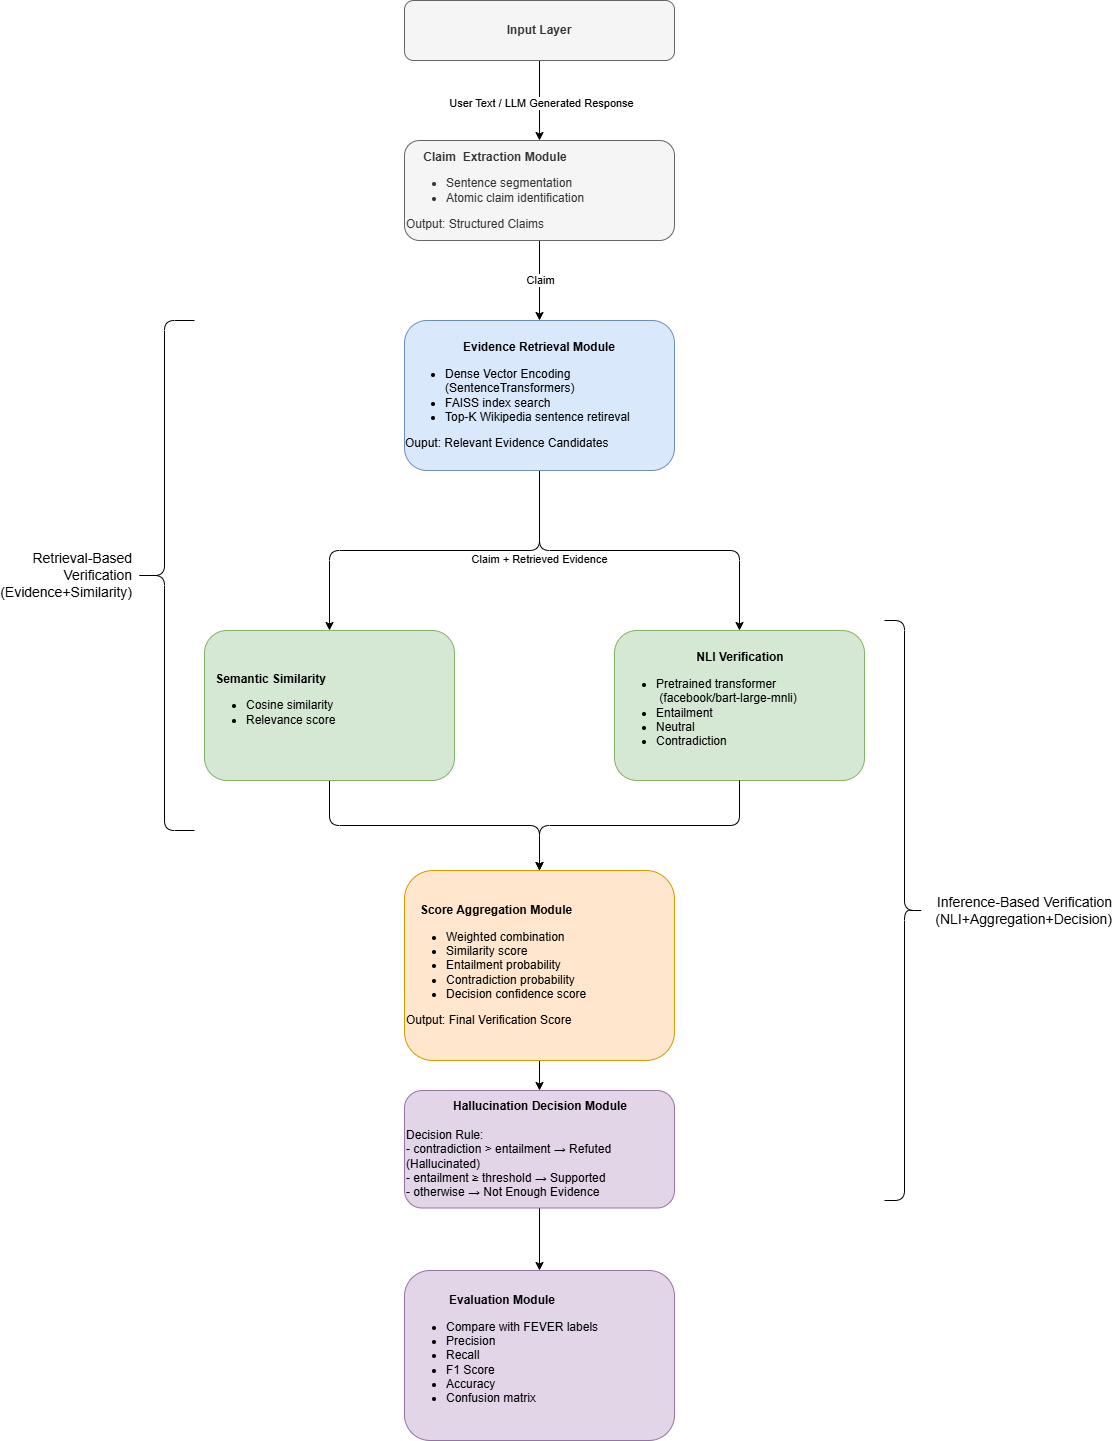

The diagram above was exported from draw.io. Its source (the exported page's mxGraphModel, read from the mxfile embedded in the PNG):
<mxGraphModel dx="2044" dy="779" grid="1" gridSize="10" guides="1" tooltips="1" connect="1" arrows="1" fold="1" page="1" pageScale="1" pageWidth="850" pageHeight="1100" math="0" shadow="0">
  <root>
    <mxCell id="0" />
    <mxCell id="1" parent="0" />
    <mxCell id="4" value="" style="edgeStyle=none;html=1;" parent="1" source="2" target="3" edge="1">
      <mxGeometry relative="1" as="geometry" />
    </mxCell>
    <mxCell id="5" value="User Text / LLM Generated Response" style="edgeLabel;html=1;align=center;verticalAlign=middle;resizable=0;points=[];" parent="4" vertex="1" connectable="0">
      <mxGeometry x="0.05" y="1" relative="1" as="geometry">
        <mxPoint as="offset" />
      </mxGeometry>
    </mxCell>
    <mxCell id="2" value="&lt;b&gt;Input Layer&lt;/b&gt;" style="rounded=1;whiteSpace=wrap;html=1;fillColor=#f5f5f5;fontColor=#333333;strokeColor=#666666;" parent="1" vertex="1">
      <mxGeometry x="300" y="80" width="270" height="60" as="geometry" />
    </mxCell>
    <mxCell id="7" value="" style="edgeStyle=none;html=1;" parent="1" source="3" target="6" edge="1">
      <mxGeometry relative="1" as="geometry" />
    </mxCell>
    <mxCell id="8" value="Claim" style="edgeLabel;html=1;align=center;verticalAlign=middle;resizable=0;points=[];" parent="7" vertex="1" connectable="0">
      <mxGeometry x="-0.0286" relative="1" as="geometry">
        <mxPoint as="offset" />
      </mxGeometry>
    </mxCell>
    <mxCell id="3" value="&lt;div style=&quot;text-align: center;&quot;&gt;&lt;b style=&quot;background-color: transparent;&quot;&gt;Claim&amp;nbsp; Extraction Module&lt;/b&gt;&lt;/div&gt;&lt;div&gt;&lt;ul&gt;&lt;li&gt;Sentence segmentation&lt;/li&gt;&lt;li&gt;Atomic claim identification&lt;/li&gt;&lt;/ul&gt;&lt;div&gt;Output: Structured Claims&lt;/div&gt;&lt;/div&gt;" style="whiteSpace=wrap;html=1;rounded=1;fillColor=#f5f5f5;fontColor=#333333;strokeColor=#666666;align=left;" parent="1" vertex="1">
      <mxGeometry x="300" y="220" width="270" height="100" as="geometry" />
    </mxCell>
    <mxCell id="10" value="" style="edgeStyle=orthogonalEdgeStyle;html=1;exitX=0.5;exitY=1;exitDx=0;exitDy=0;" parent="1" source="6" target="9" edge="1">
      <mxGeometry relative="1" as="geometry" />
    </mxCell>
    <mxCell id="11" value="Claim + Retrieved Evidence" style="edgeLabel;html=1;align=center;verticalAlign=middle;resizable=0;points=[];" parent="10" vertex="1" connectable="0">
      <mxGeometry x="0.0036" y="2" relative="1" as="geometry">
        <mxPoint x="105" y="6" as="offset" />
      </mxGeometry>
    </mxCell>
    <mxCell id="13" value="" style="edgeStyle=orthogonalEdgeStyle;html=1;exitX=0.5;exitY=1;exitDx=0;exitDy=0;" parent="1" source="6" target="12" edge="1">
      <mxGeometry relative="1" as="geometry" />
    </mxCell>
    <mxCell id="6" value="&lt;b&gt;Evidence Retrieval Module&lt;/b&gt;&lt;div style=&quot;text-align: left;&quot;&gt;&lt;ul&gt;&lt;li&gt;Dense Vector Encoding (SentenceTransformers)&lt;/li&gt;&lt;li&gt;FAISS index search&lt;/li&gt;&lt;li&gt;Top-K Wikipedia sentence retireval&lt;/li&gt;&lt;/ul&gt;&lt;div&gt;Ouput: Relevant Evidence Candidates&lt;/div&gt;&lt;/div&gt;" style="whiteSpace=wrap;html=1;rounded=1;fillColor=#dae8fc;strokeColor=#6c8ebf;" parent="1" vertex="1">
      <mxGeometry x="300" y="400" width="270" height="150" as="geometry" />
    </mxCell>
    <mxCell id="15" value="" style="edgeStyle=orthogonalEdgeStyle;html=1;entryX=0.5;entryY=0;entryDx=0;entryDy=0;" parent="1" source="9" target="14" edge="1">
      <mxGeometry relative="1" as="geometry" />
    </mxCell>
    <mxCell id="9" value="&lt;div style=&quot;text-align: center;&quot;&gt;&lt;b style=&quot;background-color: transparent;&quot;&gt;Semantic Similarity&lt;/b&gt;&lt;/div&gt;&lt;div&gt;&lt;ul&gt;&lt;li style=&quot;&quot;&gt;Cosine similarity&lt;/li&gt;&lt;li style=&quot;&quot;&gt;Relevance score&lt;/li&gt;&lt;/ul&gt;&lt;/div&gt;" style="whiteSpace=wrap;html=1;rounded=1;align=left;fillColor=#d5e8d4;strokeColor=#82b366;" parent="1" vertex="1">
      <mxGeometry x="100" y="710" width="250" height="150" as="geometry" />
    </mxCell>
    <mxCell id="12" value="&lt;div style=&quot;text-align: center;&quot;&gt;&lt;span style=&quot;background-color: transparent;&quot;&gt;&lt;b&gt;NLI Verification&lt;/b&gt;&lt;/span&gt;&lt;/div&gt;&lt;div&gt;&lt;ul&gt;&lt;li&gt;Pretrained transformer&amp;nbsp; &amp;nbsp;(facebook/bart-large-mnli)&lt;/li&gt;&lt;li&gt;Entailment&lt;/li&gt;&lt;li&gt;Neutral&lt;/li&gt;&lt;li&gt;Contradiction&lt;/li&gt;&lt;/ul&gt;&lt;/div&gt;" style="whiteSpace=wrap;html=1;rounded=1;align=left;fillColor=#d5e8d4;strokeColor=#82b366;" parent="1" vertex="1">
      <mxGeometry x="510" y="710" width="250" height="150" as="geometry" />
    </mxCell>
    <mxCell id="18" value="" style="edgeStyle=none;html=1;" parent="1" source="14" target="17" edge="1">
      <mxGeometry relative="1" as="geometry" />
    </mxCell>
    <mxCell id="14" value="&lt;div style=&quot;text-align: center;&quot;&gt;&lt;b style=&quot;background-color: transparent;&quot;&gt;Score Aggregation Module&lt;/b&gt;&lt;/div&gt;&lt;div&gt;&lt;ul&gt;&lt;li&gt;Weighted combination&lt;/li&gt;&lt;li&gt;Similarity score&lt;/li&gt;&lt;li&gt;Entailment probability&lt;/li&gt;&lt;li&gt;Contradiction probability&lt;/li&gt;&lt;li&gt;Decision confidence score&lt;/li&gt;&lt;/ul&gt;&lt;div&gt;Output: Final Verification Score&lt;/div&gt;&lt;/div&gt;" style="whiteSpace=wrap;html=1;align=left;rounded=1;fillColor=#ffe6cc;strokeColor=#d79b00;" parent="1" vertex="1">
      <mxGeometry x="300" y="950" width="270" height="190" as="geometry" />
    </mxCell>
    <mxCell id="20" value="" style="edgeStyle=none;html=1;" parent="1" source="17" target="19" edge="1">
      <mxGeometry relative="1" as="geometry" />
    </mxCell>
    <mxCell id="17" value="&lt;div style=&quot;text-align: center;&quot;&gt;&lt;b style=&quot;background-color: transparent;&quot;&gt;Hallucination Decision Module&lt;/b&gt;&lt;/div&gt;&lt;div&gt;&lt;br&gt;&lt;/div&gt;&lt;div&gt;&lt;div&gt;Decision Rule:&lt;/div&gt;&lt;div&gt;- contradiction &amp;gt; entailment → Refuted (Hallucinated)&lt;/div&gt;&lt;div&gt;- entailment ≥ threshold → Supported&lt;/div&gt;&lt;div&gt;- otherwise → Not Enough Evidence&lt;/div&gt;&lt;/div&gt;" style="whiteSpace=wrap;html=1;align=left;rounded=1;fillColor=#e1d5e7;strokeColor=#9673a6;" parent="1" vertex="1">
      <mxGeometry x="300" y="1170" width="270" height="117.5" as="geometry" />
    </mxCell>
    <mxCell id="19" value="&lt;div style=&quot;text-align: center;&quot;&gt;&lt;b style=&quot;background-color: transparent;&quot;&gt;Evaluation Module&lt;/b&gt;&lt;/div&gt;&lt;div&gt;&lt;ul&gt;&lt;li&gt;Compare with FEVER labels&lt;/li&gt;&lt;li&gt;Precision&lt;/li&gt;&lt;li&gt;Recall&lt;/li&gt;&lt;li&gt;F1 Score&lt;/li&gt;&lt;li&gt;Accuracy&lt;/li&gt;&lt;li&gt;Confusion matrix&lt;/li&gt;&lt;/ul&gt;&lt;/div&gt;" style="whiteSpace=wrap;html=1;align=left;rounded=1;fillColor=#e1d5e7;strokeColor=#9673a6;" parent="1" vertex="1">
      <mxGeometry x="300" y="1350" width="270" height="170" as="geometry" />
    </mxCell>
    <mxCell id="21" value="" style="edgeStyle=orthogonalEdgeStyle;html=1;entryX=0.5;entryY=0;entryDx=0;entryDy=0;exitX=0.5;exitY=1;exitDx=0;exitDy=0;" parent="1" source="12" target="14" edge="1">
      <mxGeometry relative="1" as="geometry">
        <mxPoint x="630" y="960" as="sourcePoint" />
        <mxPoint x="840" y="1050" as="targetPoint" />
      </mxGeometry>
    </mxCell>
    <mxCell id="27" value="&lt;span style=&quot;background-color: light-dark(#ffffff, var(--ge-dark-color, #121212));&quot;&gt;Retrieval-Based Verification&lt;/span&gt;&lt;div&gt;&lt;span style=&quot;background-color: light-dark(#ffffff, var(--ge-dark-color, #121212));&quot;&gt;(Evidence+Similarity)&lt;/span&gt;&lt;/div&gt;" style="shape=curlyBracket;whiteSpace=wrap;html=1;rounded=1;labelPosition=left;verticalLabelPosition=middle;align=right;verticalAlign=middle;fontSize=14;spacingLeft=-80;fillColor=default;" parent="1" vertex="1">
      <mxGeometry x="30" y="400" width="60" height="510" as="geometry" />
    </mxCell>
    <mxCell id="29" value="&lt;font style=&quot;font-size: 14px;&quot;&gt;Inference-Based Verification&lt;/font&gt;&lt;div&gt;&lt;font style=&quot;font-size: 14px;&quot;&gt;(NLI+Aggregation+Decision)&lt;/font&gt;&lt;/div&gt;" style="shape=curlyBracket;whiteSpace=wrap;html=1;rounded=1;flipH=1;labelPosition=right;verticalLabelPosition=middle;align=right;verticalAlign=middle;size=0.5;spacingRight=-150;fillColor=default;" parent="1" vertex="1">
      <mxGeometry x="780" y="700" width="40" height="580" as="geometry" />
    </mxCell>
  </root>
</mxGraphModel>